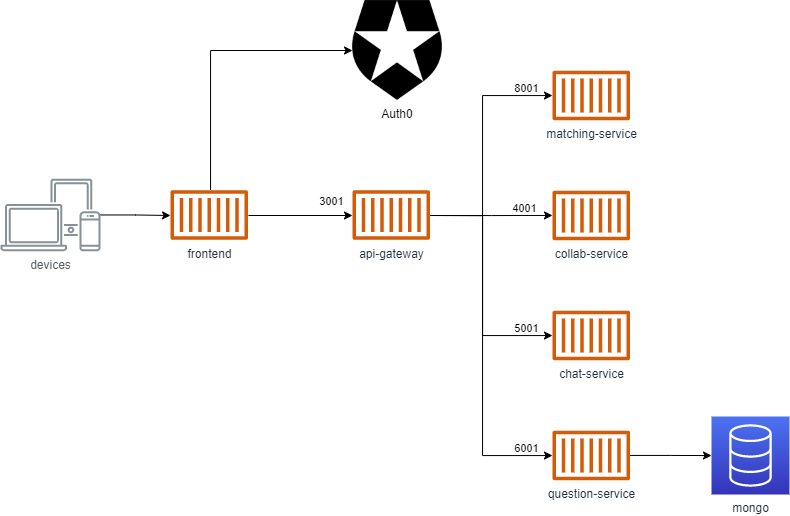

The diagram above was exported from draw.io. Its source (the exported page's mxGraphModel, read from the mxfile embedded in the PNG):
<mxGraphModel dx="1273" dy="546" grid="1" gridSize="10" guides="1" tooltips="1" connect="1" arrows="1" fold="1" page="1" pageScale="1" pageWidth="1100" pageHeight="850" math="0" shadow="0">
  <root>
    <mxCell id="0" />
    <mxCell id="1" parent="0" />
    <mxCell id="2" value="matching-service" style="sketch=0;outlineConnect=0;fontColor=#232F3E;gradientColor=none;fillColor=#D45B07;strokeColor=none;dashed=0;verticalLabelPosition=bottom;verticalAlign=top;align=center;html=1;fontSize=12;fontStyle=0;aspect=fixed;pointerEvents=1;shape=mxgraph.aws4.container_1;" vertex="1" parent="1">
      <mxGeometry x="662" y="240" width="77.42" height="50" as="geometry" />
    </mxCell>
    <mxCell id="3" value="collab-service" style="sketch=0;outlineConnect=0;fontColor=#232F3E;gradientColor=none;fillColor=#D45B07;strokeColor=none;dashed=0;verticalLabelPosition=bottom;verticalAlign=top;align=center;html=1;fontSize=12;fontStyle=0;aspect=fixed;pointerEvents=1;shape=mxgraph.aws4.container_1;" vertex="1" parent="1">
      <mxGeometry x="662" y="360" width="77.42" height="50" as="geometry" />
    </mxCell>
    <mxCell id="4" value="chat-service" style="sketch=0;outlineConnect=0;fontColor=#232F3E;gradientColor=none;fillColor=#D45B07;strokeColor=none;dashed=0;verticalLabelPosition=bottom;verticalAlign=top;align=center;html=1;fontSize=12;fontStyle=0;aspect=fixed;pointerEvents=1;shape=mxgraph.aws4.container_1;" vertex="1" parent="1">
      <mxGeometry x="662" y="480" width="77.42" height="50" as="geometry" />
    </mxCell>
    <mxCell id="5" style="edgeStyle=orthogonalEdgeStyle;rounded=0;orthogonalLoop=1;jettySize=auto;html=1;" edge="1" source="6" target="7" parent="1">
      <mxGeometry relative="1" as="geometry" />
    </mxCell>
    <mxCell id="6" value="question-service" style="sketch=0;outlineConnect=0;fontColor=#232F3E;gradientColor=none;fillColor=#D45B07;strokeColor=none;dashed=0;verticalLabelPosition=bottom;verticalAlign=top;align=center;html=1;fontSize=12;fontStyle=0;aspect=fixed;pointerEvents=1;shape=mxgraph.aws4.container_1;" vertex="1" parent="1">
      <mxGeometry x="662" y="600" width="77.42" height="50" as="geometry" />
    </mxCell>
    <mxCell id="7" value="mongo" style="sketch=0;points=[[0,0,0],[0.25,0,0],[0.5,0,0],[0.75,0,0],[1,0,0],[0,1,0],[0.25,1,0],[0.5,1,0],[0.75,1,0],[1,1,0],[0,0.25,0],[0,0.5,0],[0,0.75,0],[1,0.25,0],[1,0.5,0],[1,0.75,0]];outlineConnect=0;fontColor=#232F3E;gradientColor=#4D72F3;gradientDirection=north;fillColor=#3334B9;strokeColor=#ffffff;dashed=0;verticalLabelPosition=bottom;verticalAlign=top;align=center;html=1;fontSize=12;fontStyle=0;aspect=fixed;shape=mxgraph.aws4.resourceIcon;resIcon=mxgraph.aws4.database;" vertex="1" parent="1">
      <mxGeometry x="821" y="586" width="78" height="78" as="geometry" />
    </mxCell>
    <mxCell id="8" style="edgeStyle=orthogonalEdgeStyle;rounded=0;orthogonalLoop=1;jettySize=auto;html=1;entryX=0;entryY=0.5;entryDx=0;entryDy=0;" edge="1" source="20" target="19" parent="1">
      <mxGeometry relative="1" as="geometry">
        <Array as="points">
          <mxPoint x="320" y="220" />
        </Array>
        <mxPoint x="400" y="119" as="targetPoint" />
        <mxPoint x="320.0139999999999" y="346" as="sourcePoint" />
      </mxGeometry>
    </mxCell>
    <mxCell id="9" style="edgeStyle=orthogonalEdgeStyle;rounded=0;orthogonalLoop=1;jettySize=auto;html=1;" edge="1" target="2" parent="1">
      <mxGeometry relative="1" as="geometry">
        <Array as="points">
          <mxPoint x="592" y="385" />
          <mxPoint x="592" y="265" />
        </Array>
        <mxPoint x="540" y="385" as="sourcePoint" />
      </mxGeometry>
    </mxCell>
    <mxCell id="10" value="8001" style="edgeLabel;html=1;align=center;verticalAlign=middle;resizable=0;points=[];" vertex="1" connectable="0" parent="9">
      <mxGeometry x="0.8549" y="9" relative="1" as="geometry">
        <mxPoint x="-9" y="1" as="offset" />
      </mxGeometry>
    </mxCell>
    <mxCell id="11" style="edgeStyle=orthogonalEdgeStyle;rounded=0;orthogonalLoop=1;jettySize=auto;html=1;" edge="1" target="3" parent="1">
      <mxGeometry relative="1" as="geometry">
        <mxPoint x="540" y="385" as="sourcePoint" />
      </mxGeometry>
    </mxCell>
    <mxCell id="12" value="4001" style="edgeLabel;html=1;align=center;verticalAlign=middle;resizable=0;points=[];" vertex="1" connectable="0" parent="11">
      <mxGeometry x="0.6473" relative="1" as="geometry">
        <mxPoint x="-6" y="-8" as="offset" />
      </mxGeometry>
    </mxCell>
    <mxCell id="13" style="edgeStyle=orthogonalEdgeStyle;rounded=0;orthogonalLoop=1;jettySize=auto;html=1;" edge="1" target="4" parent="1">
      <mxGeometry relative="1" as="geometry">
        <Array as="points">
          <mxPoint x="592" y="385" />
          <mxPoint x="592" y="505" />
        </Array>
        <mxPoint x="540" y="385" as="sourcePoint" />
      </mxGeometry>
    </mxCell>
    <mxCell id="14" style="edgeStyle=orthogonalEdgeStyle;rounded=0;orthogonalLoop=1;jettySize=auto;html=1;" edge="1" target="6" parent="1">
      <mxGeometry relative="1" as="geometry">
        <Array as="points">
          <mxPoint x="592" y="385" />
          <mxPoint x="592" y="625" />
        </Array>
        <mxPoint x="540" y="385" as="sourcePoint" />
      </mxGeometry>
    </mxCell>
    <mxCell id="15" style="edgeStyle=orthogonalEdgeStyle;rounded=0;orthogonalLoop=1;jettySize=auto;html=1;entryX=0;entryY=0.5;entryDx=0;entryDy=0;entryPerimeter=0;exitX=1;exitY=0.5;exitDx=0;exitDy=0;exitPerimeter=0;" edge="1" parent="1">
      <mxGeometry relative="1" as="geometry">
        <mxPoint x="358" y="385" as="sourcePoint" />
        <mxPoint x="462" y="385" as="targetPoint" />
      </mxGeometry>
    </mxCell>
    <mxCell id="16" value="3001" style="edgeLabel;html=1;align=center;verticalAlign=middle;resizable=0;points=[];" vertex="1" connectable="0" parent="15">
      <mxGeometry x="0.1816" y="4" relative="1" as="geometry">
        <mxPoint x="21" y="-11" as="offset" />
      </mxGeometry>
    </mxCell>
    <mxCell id="17" style="edgeStyle=orthogonalEdgeStyle;rounded=0;orthogonalLoop=1;jettySize=auto;html=1;entryX=0;entryY=0.5;entryDx=0;entryDy=0;entryPerimeter=0;" edge="1" source="18" parent="1">
      <mxGeometry relative="1" as="geometry">
        <mxPoint x="280" y="385" as="targetPoint" />
      </mxGeometry>
    </mxCell>
    <mxCell id="18" value="devices" style="sketch=0;outlineConnect=0;gradientColor=none;fontColor=#545B64;strokeColor=none;fillColor=#879196;dashed=0;verticalLabelPosition=bottom;verticalAlign=top;align=center;html=1;fontSize=12;fontStyle=0;aspect=fixed;shape=mxgraph.aws4.illustration_devices;pointerEvents=1" vertex="1" parent="1">
      <mxGeometry x="110" y="348" width="100" height="73" as="geometry" />
    </mxCell>
    <mxCell id="19" value="Auth0" style="shape=image;verticalLabelPosition=bottom;labelBackgroundColor=default;verticalAlign=top;aspect=fixed;imageAspect=0;image=https://seeklogo.com/images/A/auth0-logo-CB96B17A7D-seeklogo.com.png;" vertex="1" parent="1">
      <mxGeometry x="462" y="170" width="90" height="100" as="geometry" />
    </mxCell>
    <mxCell id="20" value="frontend" style="sketch=0;outlineConnect=0;fontColor=#232F3E;gradientColor=none;fillColor=#D45B07;strokeColor=none;dashed=0;verticalLabelPosition=bottom;verticalAlign=top;align=center;html=1;fontSize=12;fontStyle=0;aspect=fixed;pointerEvents=1;shape=mxgraph.aws4.container_1;" vertex="1" parent="1">
      <mxGeometry x="280" y="359.5" width="77.42" height="50" as="geometry" />
    </mxCell>
    <mxCell id="21" value="api-gateway" style="sketch=0;outlineConnect=0;fontColor=#232F3E;gradientColor=none;fillColor=#D45B07;strokeColor=none;dashed=0;verticalLabelPosition=bottom;verticalAlign=top;align=center;html=1;fontSize=12;fontStyle=0;aspect=fixed;pointerEvents=1;shape=mxgraph.aws4.container_1;" vertex="1" parent="1">
      <mxGeometry x="462" y="359.5" width="77.42" height="50" as="geometry" />
    </mxCell>
    <mxCell id="22" value="5001" style="edgeLabel;html=1;align=center;verticalAlign=middle;resizable=0;points=[];" vertex="1" connectable="0" parent="1">
      <mxGeometry x="634.9985875386668" y="496.9955172413793" as="geometry" />
    </mxCell>
    <mxCell id="23" value="6001" style="edgeLabel;html=1;align=center;verticalAlign=middle;resizable=0;points=[];" vertex="1" connectable="0" parent="1">
      <mxGeometry x="634.9985875386668" y="616.9955172413793" as="geometry" />
    </mxCell>
  </root>
</mxGraphModel>